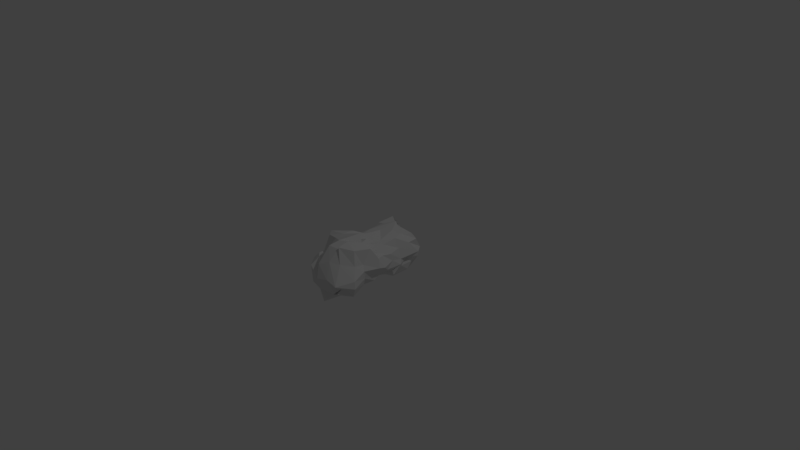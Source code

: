 # Source: Meteor.blend  (saved by Blender 2.78.0; exported with 4.5.12 LTS)
import bpy
from mathutils import Matrix  # noqa: F401  (used for matrix-valued properties, if any)

bpy.ops.wm.read_factory_settings(use_empty=True)
scene = bpy.context.scene
scene.name = 'Scene'

# ---- collections
col_collection_1 = bpy.data.collections.new('Collection 1'); scene.collection.children.link(col_collection_1)

# ---- materials (node trees are filled in below, after node groups)
mat_material = bpy.data.materials.new('Material')
mat_material.alpha_threshold = 0.0
mat_material.use_transparent_shadow = False
mat_material.roughness = 0.5
mat_material.line_color = (0.0, 0.0, 0.0, 1.0)

# ---- material node trees

# ---- world
world_world = bpy.data.worlds.new('World'); scene.world = world_world
world_world.color = (0.05088, 0.05088, 0.05088)
world_world.use_sun_shadow = False
world_world.sun_shadow_jitter_overblur = 0.0
world_world.cycles.sampling_method = 'MANUAL'

# ---- cameras
cam_camera = bpy.data.cameras.new('Camera')
cam_camera.clip_end = 100.0
cam_camera.lens = 35.0
cam_camera.sensor_width = 32.0
cam_camera.sensor_height = 18.0
cam_camera.ortho_scale = 7.314
cam_camera.dof.focus_distance = 0.0
cam_camera.dof.aperture_fstop = 128.0

# ---- lights
light_lamp = bpy.data.lights.new('Lamp', 'POINT')
light_lamp.transmission_factor = 0.0
light_lamp.cutoff_distance = 30.0
light_lamp.energy = 100.0
light_lamp.shadow_buffer_clip_start = 1.001
light_lamp.shadow_soft_size = 0.1
light_lamp.shadow_maximum_resolution = 0.006
light_lamp.use_absolute_resolution = True

# ---- meshes
me_cube = bpy.data.meshes.new('Cube')
me_cube.from_pydata([(0.2521, 0.5112, -0.1966), (0.2694, -0.7525, -0.1847), (-0.1367, -0.6441, -0.2614), (-0.3639, 0.662, -0.2369), (0.09671, 0.6044, 0.1241), (0.09832, -0.579, 0.3395), (-0.3467, -0.4697, 0.06456), (-0.2737, 0.5067, 0.2118), (0.2597, -0.06815, -0.09945), (-0.2546, 0.03108, -0.2364), (0.2604, -0.2262, 0.1851), (-0.2437, -0.009991, 0.1795), (0.2443, -0.3061, -0.2249), (0.002639, 0.6195, -0.2677), (0.2333, 0.6861, -0.04887), (0.01257, -0.768, -0.3838), (0.2787, -0.798, -0.0627), (-0.2071, 0.2372, -0.2107), (-0.3886, -0.5866, 0.01562), (-0.4017, 0.5418, 0.01744), (0.2774, -0.2184, 0.2576), (-0.1568, 0.6556, 0.1104), (-0.06169, -0.5943, 0.3154), (-0.2236, 0.2294, 0.1537), (0.3728, 0.08347, -0.1908), (-0.266, -0.2896, -0.2121), (0.2273, 0.2412, 0.2276), (-0.3885, -0.3024, 0.2989), (-0.372, -0.01585, 0.04109), (0.3894, -0.0783, -0.01676), (-0.02329, -0.03046, 0.2954), (-0.08086, -0.1095, -0.3217), (0.05861, 0.3625, -0.4419), (0.07651, 0.4008, 0.36), (0.3081, 0.2699, -0.0521), (-0.3341, -0.2632, 0.0162), (-0.01585, 0.7169, -0.02321), (-0.4694, 0.3017, -0.04653), (-0.03182, -0.829, -0.05073), (0.3255, -0.3703, 0.01248), (0.07643, -0.2135, 0.398), (-0.001147, -0.3809, -0.3082), (0.2953, -0.5271, -0.2957), (-0.1048, 0.6797, -0.2576), (0.269, 0.5798, 0.1173), (-0.06793, -0.6739, -0.2585), (0.1852, -0.6389, 0.1502), (-0.3323, 0.4031, -0.1963), (-0.3375, -0.544, 0.08809), (-0.2665, 0.5478, 0.1498), (0.2456, -0.4563, 0.3009), (-0.1958, 0.5968, 0.2718), (-0.1619, -0.6009, 0.1704), (-0.2032, 0.3598, 0.1967), (0.2786, 0.1389, -0.1846), (-0.2624, -0.1942, -0.1685), (0.2343, 0.03927, 0.2095), (-0.3405, -0.1232, 0.2292), (-0.3367, 0.003865, -0.1197), (0.2975, -0.0841, -0.1373), (0.1171, -0.1294, 0.2412), (-0.09824, 0.004993, -0.22), (0.2951, -0.1792, -0.1985), (0.1606, 0.586, -0.3203), (0.3265, 0.555, -0.1055), (0.09929, -0.6767, -0.2895), (0.2803, -0.6974, -0.1244), (-0.2174, 0.1853, -0.2423), (-0.2679, -0.5812, -0.1081), (-0.3143, 0.6634, -0.1162), (0.2826, -0.1563, 0.1894), (0.03405, 0.5604, 0.1159), (0.08345, -0.5709, 0.3052), (-0.2381, 0.07889, 0.1958), (0.2597, 0.3223, -0.1905), (-0.2374, -0.3688, -0.245), (0.1483, 0.4114, 0.2027), (-0.3598, -0.3475, 0.2649), (-0.3657, -0.04224, 0.1256), (0.3211, -0.06002, 0.1233), (-0.1296, -0.08406, 0.2327), (0.1226, -0.06176, -0.2563), (-0.03937, 0.3372, -0.3055), (0.1933, 0.2566, -0.3203), (-0.02693, 0.469, -0.3762), (-0.0924, 0.1003, -0.3381), (0.00486, 0.1916, 0.2804), (0.03069, 0.43, 0.2884), (0.146, 0.2748, 0.3059), (-0.08911, 0.3254, 0.2944), (0.3262, 0.1054, -0.009623), (0.3329, 0.558, -0.03745), (0.334, 0.2413, -0.113), (0.2689, 0.268, 0.09149), (-0.3525, -0.1257, 0.004499), (-0.367, -0.4775, 0.007214), (-0.3182, -0.3574, -0.1301), (-0.3914, -0.3159, 0.1167), (-0.227, 0.6731, 0.04458), (0.1294, 0.7313, -0.1095), (-0.08234, 0.6496, 0.1258), (0.03899, 0.6688, -0.1127), (-0.4298, 0.441, -0.002226), (-0.3352, 0.176, -0.02265), (-0.3769, 0.2792, -0.1499), (-0.3532, 0.3138, 0.07582), (-0.2251, -0.7678, 0.03962), (0.1272, -0.8049, -0.01699), (-0.02256, -0.7962, -0.2025), (-0.07944, -0.7584, 0.1115), (0.3895, -0.5761, -0.02388), (0.4091, -0.1839, 0.02422), (0.301, -0.3385, -0.1079), (0.2809, -0.349, 0.08258), (-0.01015, -0.4788, 0.3638), (0.01098, -0.2105, 0.2906), (0.1548, -0.2547, 0.3125), (-0.1787, -0.284, 0.3247), (-0.1951, -0.3573, -0.2853), (0.1346, -0.3483, -0.2993), (-0.0293, -0.2079, -0.3059), (-0.01239, -0.5732, -0.3646), (0.1461, -0.5281, -0.3147), (0.117, -0.1978, -0.2708), (-0.106, -0.1778, -0.211), (-0.1402, -0.144, 0.333), (0.1428, -0.1678, 0.331), (0.08316, -0.4192, 0.3585), (0.3688, -0.1642, 0.1322), (0.306, -0.2114, -0.1113), (0.403, -0.5877, -0.1225), (0.06061, -0.7006, 0.1663), (0.1716, -0.7508, -0.2238), (-0.2289, -0.7415, -0.2074), (-0.3424, 0.1327, 0.1), (-0.3352, 0.1404, -0.1284), (-0.3686, 0.4628, -0.1351), (0.1448, 0.6853, -0.1721), (0.07698, 0.6835, 0.08962), (-0.274, 0.6271, 0.1194), (-0.3744, -0.3922, 0.05967), (-0.2964, -0.4396, -0.1454), (-0.3221, -0.1384, -0.1252), (0.2783, 0.4379, 0.1146), (0.2301, 0.4268, -0.1237), (0.3316, 0.0152, -0.1038), (-0.2074, 0.3527, 0.2559), (0.09324, 0.4025, 0.3227), (0.1401, 0.07049, 0.2252), (0.1271, 0.1227, -0.2992), (0.2393, 0.4519, -0.2961), (-0.1623, 0.4628, -0.3233), (-0.1379, 0.1329, -0.312), (-0.134, 0.1384, 0.2587), (0.3215, 0.08048, 0.09359), (-0.4112, -0.1858, 0.1551), (-0.1931, 0.7522, -0.1118), (-0.3504, 0.3927, 0.1123), (-0.2025, -0.6535, 0.1265), (0.2945, -0.4954, 0.1165), (-0.1519, -0.4121, 0.3176), (-0.1351, -0.46, -0.3151)], [], [(161, 45, 2, 75), (160, 77, 6, 52), (159, 50, 5, 46), (158, 52, 6, 48), (157, 53, 7, 49), (156, 43, 3, 69), (155, 57, 11, 78), (154, 56, 10, 79), (153, 73, 11, 80), (152, 61, 9, 67), (151, 82, 17, 47), (150, 83, 32, 84), (149, 81, 31, 85), (148, 86, 30, 60), (147, 87, 33, 88), (146, 53, 23, 89), (145, 90, 29, 59), (144, 91, 34, 92), (143, 76, 26, 93), (142, 94, 28, 58), (141, 95, 35, 96), (140, 77, 27, 97), (139, 98, 19, 49), (138, 99, 36, 100), (137, 63, 13, 101), (136, 102, 19, 69), (135, 103, 37, 104), (134, 73, 23, 105), (133, 106, 18, 68), (132, 107, 38, 108), (131, 72, 22, 109), (130, 110, 16, 66), (129, 111, 39, 112), (128, 70, 20, 113), (127, 114, 22, 72), (126, 115, 40, 116), (125, 57, 27, 117), (124, 118, 25, 55), (123, 119, 41, 120), (122, 65, 15, 121), (119, 122, 121, 41), (12, 42, 122, 119), (42, 1, 65, 122), (81, 123, 120, 31), (8, 62, 123, 81), (62, 12, 119, 123), (61, 124, 55, 9), (31, 120, 124, 61), (120, 41, 118, 124), (115, 125, 117, 40), (30, 80, 125, 115), (80, 11, 57, 125), (70, 126, 116, 20), (10, 60, 126, 70), (60, 30, 115, 126), (50, 127, 72, 5), (20, 116, 127, 50), (116, 40, 114, 127), (111, 128, 113, 39), (29, 79, 128, 111), (79, 10, 70, 128), (62, 129, 112, 12), (8, 59, 129, 62), (59, 29, 111, 129), (42, 130, 66, 1), (12, 112, 130, 42), (112, 39, 110, 130), (107, 131, 109, 38), (16, 46, 131, 107), (46, 5, 72, 131), (65, 132, 108, 15), (1, 66, 132, 65), (66, 16, 107, 132), (45, 133, 68, 2), (15, 108, 133, 45), (108, 38, 106, 133), (103, 134, 105, 37), (28, 78, 134, 103), (78, 11, 73, 134), (67, 135, 104, 17), (9, 58, 135, 67), (58, 28, 103, 135), (47, 136, 69, 3), (17, 104, 136, 47), (104, 37, 102, 136), (99, 137, 101, 36), (14, 64, 137, 99), (64, 0, 63, 137), (71, 138, 100, 21), (4, 44, 138, 71), (44, 14, 99, 138), (51, 139, 49, 7), (21, 100, 139, 51), (100, 36, 98, 139), (95, 140, 97, 35), (18, 48, 140, 95), (48, 6, 77, 140), (75, 141, 96, 25), (2, 68, 141, 75), (68, 18, 95, 141), (55, 142, 58, 9), (25, 96, 142, 55), (96, 35, 94, 142), (91, 143, 93, 34), (14, 44, 143, 91), (44, 4, 76, 143), (74, 144, 92, 24), (0, 64, 144, 74), (64, 14, 91, 144), (54, 145, 59, 8), (24, 92, 145, 54), (92, 34, 90, 145), (87, 146, 89, 33), (21, 51, 146, 87), (51, 7, 53, 146), (76, 147, 88, 26), (4, 71, 147, 76), (71, 21, 87, 147), (56, 148, 60, 10), (26, 88, 148, 56), (88, 33, 86, 148), (83, 149, 85, 32), (24, 54, 149, 83), (54, 8, 81, 149), (63, 150, 84, 13), (0, 74, 150, 63), (74, 24, 83, 150), (43, 151, 47, 3), (13, 84, 151, 43), (84, 32, 82, 151), (82, 152, 67, 17), (32, 85, 152, 82), (85, 31, 61, 152), (86, 153, 80, 30), (33, 89, 153, 86), (89, 23, 73, 153), (90, 154, 79, 29), (34, 93, 154, 90), (93, 26, 56, 154), (94, 155, 78, 28), (35, 97, 155, 94), (97, 27, 57, 155), (98, 156, 69, 19), (36, 101, 156, 98), (101, 13, 43, 156), (102, 157, 49, 19), (37, 105, 157, 102), (105, 23, 53, 157), (106, 158, 48, 18), (38, 109, 158, 106), (109, 22, 52, 158), (110, 159, 46, 16), (39, 113, 159, 110), (113, 20, 50, 159), (114, 160, 52, 22), (40, 117, 160, 114), (117, 27, 77, 160), (118, 161, 75, 25), (41, 121, 161, 118), (121, 15, 45, 161)])
me_cube.materials.append(mat_material)
me_cube.use_remesh_preserve_volume = False
me_cube.use_remesh_preserve_attributes = False
me_cube.use_mirror_vertex_groups = False
me_cube.update()

# ---- objects
ob_cube = bpy.data.objects.new('Cube', me_cube)
ob_lamp = bpy.data.objects.new('Lamp', light_lamp)
ob_camera = bpy.data.objects.new('Camera', cam_camera)

# ---- transforms, parenting, visibility, modifiers, constraints
ob_cube.location = (0.0, 0.0, 0.0)
ob_cube.lock_rotations_4d = False
ob_cube.empty_display_type = 'ARROWS'
ob_cube.lineart.crease_threshold = 0.0
ob_lamp.location = (4.076, 1.005, 5.904)
ob_lamp.rotation_euler = (0.6503, 0.05522, 1.866)
ob_lamp.lock_rotations_4d = False
ob_lamp.empty_display_type = 'ARROWS'
ob_lamp.color = (0.0, 0.0, 0.0, 0.0)
ob_lamp.lineart.crease_threshold = 0.0
ob_camera.location = (7.481, -6.508, 5.344)
ob_camera.rotation_euler = (1.109, 0.0, 0.8149)
ob_camera.lock_rotations_4d = False
ob_camera.empty_display_type = 'ARROWS'
ob_camera.color = (0.0, 0.0, 0.0, 0.0)
ob_camera.display_type = 'WIRE'
ob_camera.lineart.crease_threshold = 0.0

# ---- collection membership
col_collection_1.objects.link(ob_cube)
col_collection_1.objects.link(ob_lamp)
col_collection_1.objects.link(ob_camera)

# ---- scene / render settings (as saved in the file)
scene.camera = ob_camera
scene.frame_start = 1; scene.frame_end = 250; scene.frame_set(1)
scene.render.engine = 'BLENDER_EEVEE_NEXT'
scene.render.resolution_percentage = 50
scene.render.dither_intensity = 0.0
scene.cycles.use_denoising = False
scene.cycles.samples = 128
scene.cycles.sampling_pattern = 'TABULATED_SOBOL'
scene.cycles.light_sampling_threshold = 0.0
scene.cycles.use_adaptive_sampling = False
scene.cycles.use_light_tree = False
scene.cycles.blur_glossy = 0.0
scene.cycles.sample_clamp_indirect = 0.0
scene.view_settings.view_transform = 'Standard'
bpy.context.view_layer.update()
